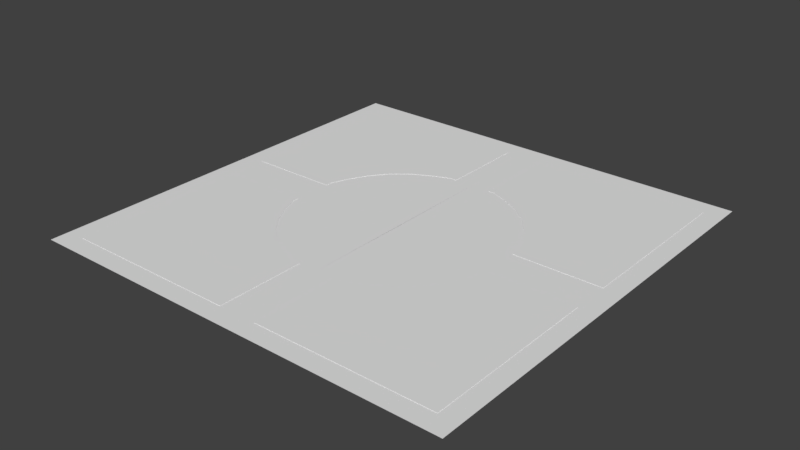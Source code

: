 # Source: City_Roundabout_Arena.blend  (saved by Blender 2.79.0; exported with 4.5.12 LTS)
import bpy
from mathutils import Matrix  # noqa: F401  (used for matrix-valued properties, if any)

bpy.ops.wm.read_factory_settings(use_empty=True)
scene = bpy.context.scene
scene.name = 'Scene'

# ---- collections
col_collection_1 = bpy.data.collections.new('Collection 1'); scene.collection.children.link(col_collection_1)

# ---- world
world_world = bpy.data.worlds.new('World'); scene.world = world_world
world_world.color = (0.05088, 0.05088, 0.05088)
world_world.use_sun_shadow = False
world_world.sun_shadow_jitter_overblur = 0.0
world_world.cycles.sampling_method = 'MANUAL'

# ---- meshes
me_circle = bpy.data.meshes.new('Circle')
me_circle.from_pydata([(-50.04, -12.0, 0.0), (-46.89, -19.83, 0.0), (-28.48, -42.27, 0.0), (-19.83, -46.89, 0.0), (-12.02, -50.04, 0.0), (-42.27, -28.48, 0.0), (-8.992, -53.04, 0.0), (-8.992, -50.04, 0.0), (-12.02, -50.04, 0.15), (-8.992, -50.04, 0.15), (-28.48, -42.27, 0.15), (0.0, -50.04, 0.0), (50.04, -12.0, 0.0), (-36.13, -36.14, 0.0), (-20.98, -49.67, 0.0), (-30.15, -44.77, 0.0), (-38.25, -38.26, 0.0), (-44.77, -30.15, 0.0), (-12.02, -53.04, 0.0), (-12.02, -53.04, 0.15), (-8.992, -53.04, 0.15), (-19.83, -46.89, 0.15), (-42.27, -28.48, 0.15), (-36.13, -36.14, 0.15), (-20.98, -49.67, 0.15), (-30.15, -44.77, 0.15), (-38.25, -38.26, 0.15), (-44.77, -30.15, 0.15), (-50.04, -8.998, 0.0), (-53.04, -12.0, 0.0), (-53.04, -8.998, 0.0), (-49.67, -20.98, 0.0), (-46.89, -19.83, 0.15), (-49.67, -20.98, 0.15), (-50.04, -12.0, 0.15), (-50.04, -8.998, 0.15), (-53.04, -12.0, 0.15), (-53.04, -8.998, 0.15), (-100.0, -8.998, 0.0), (-100.0, -12.0, 0.0), (-50.04, 0.0, 0.0), (-50.04, 12.0, 0.0), (-8.992, -100.0, 0.0), (46.89, -19.83, 0.0), (-12.02, -100.0, 0.0), (-46.89, 19.83, 0.0), (-0.03926, 0.0, 0.0), (-91.04, -8.998, 0.15), (-88.04, -8.998, 0.15), (-91.04, -8.998, 0.0), (-88.04, -8.998, 0.0), (-28.48, 42.27, 0.0), (-19.83, 46.89, 0.0), (-91.04, -12.0, 0.15), (-88.04, -12.0, 0.15), (-88.04, -12.0, 0.0), (-91.04, -12.0, 0.0), (-12.02, -88.04, 0.15), (-12.02, -91.04, 0.15), (-12.02, -91.04, 0.0), (-12.02, -88.04, 0.0), (-8.992, -88.04, 0.15), (-8.992, -91.04, 0.15), (-8.992, -91.04, 0.0), (-8.992, -88.04, 0.0), (28.48, -42.27, 0.0), (19.83, -46.89, 0.0), (-88.02, -100.0, 0.0), (-88.03, -88.02, 0.15), (-88.02, -91.04, 0.15), (-88.02, -91.04, 0.0), (-88.03, -88.02, 0.0), (-100.0, -88.0, 0.0), (-91.04, -88.0, 0.15), (-91.04, -91.0, 0.0), (-91.04, -88.0, 0.0), (-91.04, -91.0, 0.15), (-100.0, -91.0, 0.0), (-91.04, -100.0, 0.0), (-100.0, -100.0, 0.0), (0.0, -53.04, 0.0), (0.0, -100.0, 0.0), (0.0, -88.04, 0.0), (0.0, -91.04, 0.0), (12.02, -50.04, 0.0), (42.27, -28.48, 0.0), (8.992, -53.04, 0.0), (8.992, -50.04, 0.0), (12.02, -50.04, 0.15), (8.992, -50.04, 0.15), (28.48, -42.27, 0.15), (36.13, -36.14, 0.0), (20.98, -49.67, 0.0), (30.15, -44.77, 0.0), (38.25, -38.26, 0.0), (44.77, -30.15, 0.0), (12.02, -53.04, 0.0), (12.02, -53.04, 0.15), (8.992, -53.04, 0.15), (19.83, -46.89, 0.15), (42.27, -28.48, 0.15), (36.13, -36.14, 0.15), (20.98, -49.67, 0.15), (30.15, -44.77, 0.15), (38.25, -38.26, 0.15), (44.77, -30.15, 0.15), (50.04, -8.998, 0.0), (53.04, -12.0, 0.0), (53.04, -8.998, 0.0), (49.67, -20.98, 0.0), (46.89, -19.83, 0.15), (49.67, -20.98, 0.15), (50.04, -12.0, 0.15), (50.04, -8.998, 0.15), (53.04, -12.0, 0.15), (53.04, -8.998, 0.15), (100.0, -8.998, 0.0), (100.0, -12.0, 0.0), (50.04, 0.0, 0.0), (-12.02, 50.04, 0.0), (8.992, -100.0, 0.0), (12.02, -100.0, 0.0), (-42.27, 28.48, 0.0), (0.03926, 0.0, 0.0), (91.04, -8.998, 0.15), (88.04, -8.998, 0.15), (91.04, -8.998, 0.0), (88.04, -8.998, 0.0), (-8.992, 53.04, 0.0), (-8.992, 50.04, 0.0), (91.04, -12.0, 0.15), (88.04, -12.0, 0.15), (88.04, -12.0, 0.0), (91.04, -12.0, 0.0), (12.02, -88.04, 0.15), (12.02, -91.04, 0.15), (12.02, -91.04, 0.0), (12.02, -88.04, 0.0), (8.992, -88.04, 0.15), (8.992, -91.04, 0.15), (8.992, -91.04, 0.0), (8.992, -88.04, 0.0), (88.02, -100.0, 0.0), (88.03, -88.02, 0.15), (88.02, -91.04, 0.15), (88.02, -91.04, 0.0), (88.03, -88.02, 0.0), (100.0, -88.0, 0.0), (91.04, -88.0, 0.15), (91.04, -91.0, 0.0), (91.04, -88.0, 0.0), (91.04, -91.0, 0.15), (100.0, -91.0, 0.0), (91.04, -100.0, 0.0), (100.0, -100.0, 0.0), (-100.0, 0.0, 0.0), (-53.04, 0.0, 0.0), (-88.04, 0.0, 0.0), (-91.04, 0.0, 0.0), (100.0, 0.0, 0.0), (53.04, 0.0, 0.0), (88.04, 0.0, 0.0), (91.04, 0.0, 0.0), (-12.02, 50.04, 0.15), (-8.992, 50.04, 0.15), (-28.48, 42.27, 0.15), (0.0, 50.04, 0.0), (50.04, 12.0, 0.0), (-36.13, 36.14, 0.0), (-20.98, 49.67, 0.0), (-30.15, 44.77, 0.0), (-38.25, 38.26, 0.0), (-44.77, 30.15, 0.0), (-12.02, 53.04, 0.0), (-12.02, 53.04, 0.15), (-8.992, 53.04, 0.15), (-19.83, 46.89, 0.15), (-42.27, 28.48, 0.15), (-36.13, 36.14, 0.15), (-20.98, 49.67, 0.15), (-30.15, 44.77, 0.15), (-38.25, 38.26, 0.15), (-44.77, 30.15, 0.15), (-50.04, 8.998, 0.0), (-53.04, 12.0, 0.0), (-53.04, 8.998, 0.0), (-49.67, 20.98, 0.0), (-46.89, 19.83, 0.15), (-49.67, 20.98, 0.15), (-50.04, 12.0, 0.15), (-50.04, 8.998, 0.15), (-53.04, 12.0, 0.15), (-53.04, 8.998, 0.15), (-100.0, 8.998, 0.0), (-100.0, 12.0, 0.0), (-8.992, 100.0, 0.0), (46.89, 19.83, 0.0), (-12.02, 100.0, 0.0), (-91.04, 8.998, 0.15), (-88.04, 8.998, 0.15), (-91.04, 8.998, 0.0), (-88.04, 8.998, 0.0), (-91.04, 12.0, 0.15), (-88.04, 12.0, 0.15), (-88.04, 12.0, 0.0), (-91.04, 12.0, 0.0), (-12.02, 88.04, 0.15), (-12.02, 91.04, 0.15), (-12.02, 91.04, 0.0), (-12.02, 88.04, 0.0), (-8.992, 88.04, 0.15), (-8.992, 91.04, 0.15), (-8.992, 91.04, 0.0), (-8.992, 88.04, 0.0), (28.48, 42.27, 0.0), (19.83, 46.89, 0.0), (-88.02, 100.0, 0.0), (-88.03, 88.02, 0.15), (-88.02, 91.04, 0.15), (-88.02, 91.04, 0.0), (-88.03, 88.02, 0.0), (-100.0, 88.0, 0.0), (-91.04, 88.0, 0.15), (-91.04, 91.0, 0.0), (-91.04, 88.0, 0.0), (-91.04, 91.0, 0.15), (-100.0, 91.0, 0.0), (-91.04, 100.0, 0.0), (-100.0, 100.0, 0.0), (0.0, 53.04, 0.0), (0.0, 100.0, 0.0), (0.0, 88.04, 0.0), (0.0, 91.04, 0.0), (12.02, 50.04, 0.0), (42.27, 28.48, 0.0), (8.992, 53.04, 0.0), (8.992, 50.04, 0.0), (12.02, 50.04, 0.15), (8.992, 50.04, 0.15), (28.48, 42.27, 0.15), (36.13, 36.14, 0.0), (20.98, 49.67, 0.0), (30.15, 44.77, 0.0), (38.25, 38.26, 0.0), (44.77, 30.15, 0.0), (12.02, 53.04, 0.0), (12.02, 53.04, 0.15), (8.992, 53.04, 0.15), (19.83, 46.89, 0.15), (42.27, 28.48, 0.15), (36.13, 36.14, 0.15), (20.98, 49.67, 0.15), (30.15, 44.77, 0.15), (38.25, 38.26, 0.15), (44.77, 30.15, 0.15), (50.04, 8.998, 0.0), (53.04, 12.0, 0.0), (53.04, 8.998, 0.0), (49.67, 20.98, 0.0), (46.89, 19.83, 0.15), (49.67, 20.98, 0.15), (50.04, 12.0, 0.15), (50.04, 8.998, 0.15), (53.04, 12.0, 0.15), (53.04, 8.998, 0.15), (100.0, 8.998, 0.0), (100.0, 12.0, 0.0), (8.992, 100.0, 0.0), (12.02, 100.0, 0.0), (91.04, 8.998, 0.15), (88.04, 8.998, 0.15), (91.04, 8.998, 0.0), (88.04, 8.998, 0.0), (91.04, 12.0, 0.15), (88.04, 12.0, 0.15), (88.04, 12.0, 0.0), (91.04, 12.0, 0.0), (12.02, 88.04, 0.15), (12.02, 91.04, 0.15), (12.02, 91.04, 0.0), (12.02, 88.04, 0.0), (8.992, 88.04, 0.15), (8.992, 91.04, 0.15), (8.992, 91.04, 0.0), (8.992, 88.04, 0.0), (88.02, 100.0, 0.0), (88.03, 88.02, 0.15), (88.02, 91.04, 0.15), (88.02, 91.04, 0.0), (88.03, 88.02, 0.0), (100.0, 88.0, 0.0), (91.04, 88.0, 0.15), (91.04, 91.0, 0.0), (91.04, 88.0, 0.0), (91.04, 91.0, 0.15), (100.0, 91.0, 0.0), (91.04, 100.0, 0.0), (100.0, 100.0, 0.0)], [(3, 14), (18, 4), (2, 15), (13, 16), (5, 17), (14, 18), (14, 15), (15, 16), (16, 17), (18, 19), (16, 26), (15, 25), (24, 14), (17, 27), (0, 29), (30, 29), (1, 31), (29, 31), (17, 31), (31, 33), (29, 36), (173, 119), (60, 18), (96, 84), (52, 169), (29, 55), (55, 56), (59, 60), (66, 92), (70, 71), (60, 71), (71, 55), (68, 71), (71, 75), (65, 93), (91, 94), (85, 95), (92, 96), (92, 93), (93, 94), (94, 95), (96, 97), (94, 104), (93, 103), (102, 92), (95, 105), (12, 107), (108, 107), (43, 109), (107, 109), (95, 109), (109, 111), (107, 114), (137, 96), (107, 132), (132, 133), (136, 137), (145, 146), (137, 146), (146, 132), (143, 146), (146, 150), (51, 170), (168, 171), (122, 172), (169, 173), (169, 170), (170, 171), (171, 172), (173, 174), (171, 181), (170, 180), (179, 169), (172, 182), (41, 184), (185, 184), (45, 186), (184, 186), (172, 186), (186, 188), (184, 191), (209, 173), (245, 233), (184, 204), (204, 205), (208, 209), (215, 241), (219, 220), (209, 220), (220, 204), (217, 220), (220, 224), (214, 242), (240, 243), (234, 244), (241, 245), (241, 242), (242, 243), (243, 244), (245, 246), (243, 253), (242, 252), (251, 241), (244, 254), (167, 256), (257, 256), (196, 258), (256, 258), (244, 258), (258, 260), (256, 263), (280, 245), (256, 275), (275, 276), (279, 280), (288, 289), (280, 289), (289, 275), (286, 289), (289, 293)], [(19, 20, 9, 8), (6, 7, 9, 20), (22, 27, 26, 23), (23, 26, 25, 10), (5, 22, 23, 13), (10, 25, 24, 21), (3, 2, 10, 21), (2, 13, 23, 10), (19, 8, 21, 24), (3, 21, 8, 4), (35, 34, 0, 28), (0, 34, 32, 1), (1, 32, 22, 5), (37, 35, 28, 30), (35, 37, 36, 34), (32, 34, 36, 33), (27, 22, 32, 33), (178, 165, 180, 181), (56, 53, 47, 49), (174, 163, 164, 175), (97, 88, 89, 98), (83, 63, 42, 81), (1, 5, 13, 2, 3, 4, 7, 11, 46, 40, 28, 0), (7, 4, 8, 9), (36, 37, 48, 54), (54, 48, 47, 53), (128, 175, 164, 129), (177, 178, 181, 182), (37, 30, 50, 48), (48, 50, 49, 47), (39, 56, 49, 38), (20, 19, 57, 61), (61, 57, 58, 62), (80, 6, 64, 82), (82, 64, 63, 83), (6, 20, 61, 64), (64, 61, 62, 63), (44, 42, 63, 59), (62, 58, 59, 63), (76, 73, 75, 74), (58, 57, 68, 69), (59, 58, 69, 70), (44, 59, 70, 67), (56, 39, 72, 75), (53, 56, 75, 73), (69, 76, 74, 70), (54, 53, 73, 68), (69, 68, 73, 76), (72, 77, 74, 75), (78, 67, 70, 74), (77, 79, 78, 74), (25, 26, 27, 33, 36, 54, 68, 57, 19, 24), (100, 101, 104, 105), (86, 98, 89, 87), (6, 80, 11, 7), (101, 90, 103, 104), (85, 91, 101, 100), (90, 99, 102, 103), (66, 99, 90, 65), (65, 90, 101, 91), (97, 102, 99, 88), (66, 84, 88, 99), (113, 106, 12, 112), (12, 43, 110, 112), (43, 85, 100, 110), (115, 108, 106, 113), (113, 112, 114, 115), (110, 111, 114, 112), (105, 111, 110, 100), (51, 165, 178, 168), (133, 126, 124, 130), (118, 106, 108, 160), (83, 81, 120, 140), (43, 12, 106, 118, 123, 11, 87, 84, 66, 65, 91, 85), (87, 89, 88, 84), (114, 131, 125, 115), (131, 130, 124, 125), (165, 176, 179, 180), (52, 176, 165, 51), (115, 125, 127, 108), (125, 124, 126, 127), (117, 116, 126, 133), (98, 138, 134, 97), (138, 139, 135, 134), (80, 82, 141, 86), (82, 83, 140, 141), (86, 141, 138, 98), (141, 140, 139, 138), (121, 136, 140, 120), (139, 140, 136, 135), (151, 149, 150, 148), (135, 144, 143, 134), (136, 145, 144, 135), (121, 142, 145, 136), (133, 150, 147, 117), (130, 148, 150, 133), (144, 145, 149, 151), (131, 143, 148, 130), (144, 151, 148, 143), (147, 150, 149, 152), (153, 149, 145, 142), (152, 149, 153, 154), (103, 102, 97, 134, 143, 131, 114, 111, 105, 104), (86, 87, 11, 80), (127, 126, 162, 161), (108, 127, 161, 160), (126, 116, 159, 162), (122, 168, 178, 177), (50, 157, 158, 49), (30, 156, 157, 50), (49, 158, 155, 38), (28, 40, 156, 30), (174, 179, 176, 163), (52, 119, 163, 176), (190, 183, 41, 189), (41, 45, 187, 189), (45, 122, 177, 187), (192, 185, 183, 190), (190, 189, 191, 192), (187, 188, 191, 189), (182, 188, 187, 177), (205, 200, 198, 202), (246, 247, 238, 237), (232, 230, 195, 212), (45, 41, 183, 40, 46, 166, 129, 119, 52, 51, 168, 122), (129, 164, 163, 119), (191, 203, 199, 192), (203, 202, 198, 199), (192, 199, 201, 185), (199, 198, 200, 201), (194, 193, 200, 205), (175, 210, 206, 174), (210, 211, 207, 206), (229, 231, 213, 128), (231, 232, 212, 213), (128, 213, 210, 175), (213, 212, 211, 210), (197, 208, 212, 195), (211, 212, 208, 207), (225, 223, 224, 222), (207, 218, 217, 206), (208, 219, 218, 207), (197, 216, 219, 208), (205, 224, 221, 194), (202, 222, 224, 205), (218, 219, 223, 225), (203, 217, 222, 202), (218, 225, 222, 217), (221, 224, 223, 226), (227, 223, 219, 216), (226, 223, 227, 228), (180, 179, 174, 206, 217, 203, 191, 188, 182, 181), (249, 254, 253, 250), (235, 236, 238, 247), (128, 129, 166, 229), (250, 253, 252, 239), (234, 249, 250, 240), (239, 252, 251, 248), (215, 214, 239, 248), (214, 240, 250, 239), (246, 237, 248, 251), (215, 248, 237, 233), (262, 261, 167, 255), (167, 261, 259, 196), (196, 259, 249, 234), (264, 262, 255, 257), (262, 264, 263, 261), (259, 261, 263, 260), (254, 249, 259, 260), (276, 273, 269, 271), (118, 160, 257, 255), (232, 283, 267, 230), (196, 234, 240, 214, 215, 233, 236, 166, 123, 118, 255, 167), (236, 233, 237, 238), (263, 264, 270, 274), (274, 270, 269, 273), (264, 257, 272, 270), (270, 272, 271, 269), (266, 276, 271, 265), (247, 246, 277, 281), (281, 277, 278, 282), (229, 235, 284, 231), (231, 284, 283, 232), (235, 247, 281, 284), (284, 281, 282, 283), (268, 267, 283, 279), (282, 278, 279, 283), (294, 291, 293, 292), (278, 277, 286, 287), (279, 278, 287, 288), (268, 279, 288, 285), (276, 266, 290, 293), (273, 276, 293, 291), (287, 294, 292, 288), (274, 273, 291, 286), (287, 286, 291, 294), (290, 295, 292, 293), (296, 285, 288, 292), (295, 297, 296, 292), (252, 253, 254, 260, 263, 274, 286, 277, 246, 251), (235, 229, 166, 236), (272, 161, 162, 271), (257, 160, 161, 272), (271, 162, 159, 265), (201, 200, 158, 157), (185, 201, 157, 156), (200, 193, 155, 158), (183, 185, 156, 40)])
me_circle.use_remesh_preserve_volume = False
me_circle.use_remesh_preserve_attributes = False
me_circle.use_mirror_vertex_groups = False
me_circle.update()

# ---- objects
ob_circle = bpy.data.objects.new('Circle', me_circle)

# ---- transforms, parenting, visibility, modifiers, constraints
ob_circle.location = (0.0, 0.0, 0.0)
ob_circle.lineart.crease_threshold = 0.0

# ---- collection membership
col_collection_1.objects.link(ob_circle)

# ---- scene / render settings (as saved in the file)
scene.frame_start = 1; scene.frame_end = 250; scene.frame_set(2)
scene.render.engine = 'BLENDER_EEVEE_NEXT'
scene.render.resolution_percentage = 50
scene.render.dither_intensity = 0.0
scene.cycles.use_denoising = False
scene.cycles.samples = 128
scene.cycles.sampling_pattern = 'TABULATED_SOBOL'
scene.cycles.use_adaptive_sampling = False
scene.cycles.use_light_tree = False
scene.cycles.blur_glossy = 0.0
scene.cycles.sample_clamp_indirect = 0.0
scene.view_settings.view_transform = 'Standard'
bpy.context.view_layer.update()

# ---- added for rendering (the .blend has no active camera and no usable light): camera, sun
cam_auto = bpy.data.cameras.new('AutoCamera')
cam_auto.lens = 50.0
cam_auto.sensor_width = 36.0
cam_auto.clip_end = 4594.57
ob_auto_camera = bpy.data.objects.new('AutoCamera', cam_auto)
scene.collection.objects.link(ob_auto_camera)
ob_auto_camera.location = (261.8, -314.16, 209.515)
ob_auto_camera.rotation_euler = (1.09748, -7.21219e-08, 0.694738)
scene.camera = ob_auto_camera
light_auto_sun = bpy.data.lights.new('AutoSun', 'SUN')
light_auto_sun.energy = 3.0
light_auto_sun.angle = 0.0523599
ob_auto_sun = bpy.data.objects.new('AutoSun', light_auto_sun)
scene.collection.objects.link(ob_auto_sun)
ob_auto_sun.rotation_euler = (0.872665, 0.174533, 0.523599)
bpy.context.view_layer.update()
